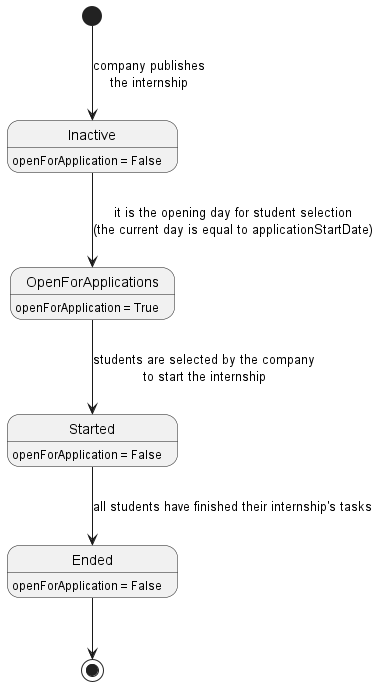

The diagram above was rendered by PlantUML. Its source (embedded in the PNG):
@startuml internship_state_diagram

[*] --> Inactive: company publishes\nthe internship
Inactive --> OpenForApplications: it is the opening day for student selection\n(the current day is equal to applicationStartDate)
OpenForApplications --> Started: students are selected by the company\nto start the internship
Started --> Ended: all students have finished their internship's tasks
Ended --> [*]

Inactive: openForApplication = False
OpenForApplications: openForApplication = True
Started: openForApplication = False
Ended: openForApplication = False
@enduml